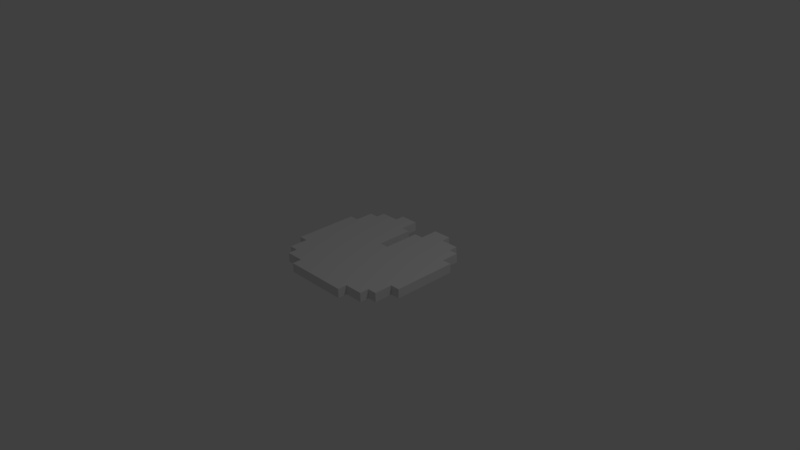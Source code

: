 # Source: LilyPad.blend  (saved by Blender 2.79.0; exported with 4.5.12 LTS)
import bpy
from mathutils import Matrix  # noqa: F401  (used for matrix-valued properties, if any)

bpy.ops.wm.read_factory_settings(use_empty=True)
scene = bpy.context.scene
scene.name = 'Scene'

# ---- collections
col_collection_1 = bpy.data.collections.new('Collection 1'); scene.collection.children.link(col_collection_1)

# ---- world
world_world = bpy.data.worlds.new('World'); scene.world = world_world
world_world.color = (0.05088, 0.05088, 0.05088)
world_world.use_sun_shadow = False
world_world.sun_shadow_jitter_overblur = 0.0
world_world.cycles.sampling_method = 'MANUAL'

# ---- cameras
cam_camera = bpy.data.cameras.new('Camera')
cam_camera.clip_end = 100.0
cam_camera.lens = 35.0
cam_camera.sensor_width = 32.0
cam_camera.sensor_height = 18.0
cam_camera.ortho_scale = 7.314
cam_camera.dof.focus_distance = 0.0
cam_camera.dof.aperture_fstop = 128.0

# ---- lights
light_lamp = bpy.data.lights.new('Lamp', 'POINT')
light_lamp.transmission_factor = 0.0
light_lamp.cutoff_distance = 30.0
light_lamp.energy = 100.0
light_lamp.shadow_buffer_clip_start = 1.001
light_lamp.shadow_soft_size = 0.1
light_lamp.shadow_maximum_resolution = 0.006
light_lamp.use_absolute_resolution = True

# ---- meshes
me_cylinder_001 = bpy.data.meshes.new('Cylinder.001')
me_cylinder_001.from_pydata([(-0.8207, -0.7041, -0.06313), (-0.6944, -0.8303, -0.06313), (-0.6944, -0.7041, -0.06313), (-0.947, -0.4515, -0.06313), (-0.8207, -0.4515, -0.06313), (-0.4419, -0.9566, -0.06313), (-0.4419, -0.8303, -0.06313), (-0.8207, -0.7041, 0.06313), (-0.6944, -0.8303, 0.06313), (-0.6944, -0.7041, 0.06313), (-0.947, -0.4515, 0.06313), (-0.8207, -0.4515, 0.06313), (-0.4419, -0.9566, 0.06313), (-0.4419, -0.8303, 0.06313), (-0.947, 0.4323, -0.06313), (-0.8207, 0.4323, -0.06313), (-0.8207, 0.6848, -0.06313), (-0.6944, 0.6848, -0.06313), (-0.6944, 0.8111, -0.06313), (-0.06313, 0.1798, -0.06313), (-0.4419, 0.8111, -0.06313), (-0.4419, 0.9374, -0.06313), (-0.1894, 0.6848, -0.06313), (-0.06313, 0.6848, -0.06313), (-0.1894, 0.9374, -0.06313), (-0.947, 0.4323, 0.06313), (-0.8207, 0.4323, 0.06313), (-0.8207, 0.6848, 0.06313), (-0.6944, 0.6848, 0.06313), (-0.6944, 0.8111, 0.06313), (-0.06313, 0.1798, 0.06313), (-0.4419, 0.8111, 0.06313), (-0.4419, 0.9374, 0.06313), (-0.1894, 0.6848, 0.06313), (-0.06313, 0.6848, 0.06313), (-0.1894, 0.9374, 0.06313), (0.4419, -0.9566, -0.06313), (0.4419, -0.8303, -0.06313), (0.6944, -0.8303, -0.06313), (0.6944, -0.7041, -0.06313), (0.8207, -0.7041, -0.06313), (0.8207, -0.4515, -0.06313), (0.947, -0.4515, -0.06313), (0.4419, -0.9566, 0.06313), (0.4419, -0.8303, 0.06313), (0.6944, -0.8303, 0.06313), (0.6944, -0.7041, 0.06313), (0.8207, -0.7041, 0.06313), (0.8207, -0.4515, 0.06313), (0.947, -0.4515, 0.06313), (0.06313, 0.1798, -0.06313), (0.06313, 0.6848, -0.06313), (0.1894, 0.6848, -0.06313), (0.1894, 0.9374, -0.06313), (0.4419, 0.8111, -0.06313), (0.4419, 0.9374, -0.06313), (0.8207, 0.4323, -0.06313), (0.947, 0.4323, -0.06313), (0.6944, 0.6848, -0.06313), (0.6944, 0.8111, -0.06313), (0.8207, 0.6848, -0.06313), (0.06313, 0.1798, 0.06313), (0.06313, 0.6848, 0.06313), (0.1894, 0.6848, 0.06313), (0.1894, 0.9374, 0.06313), (0.4419, 0.8111, 0.06313), (0.4419, 0.9374, 0.06313), (0.8207, 0.4323, 0.06313), (0.947, 0.4323, 0.06313), (0.6944, 0.6848, 0.06313), (0.6944, 0.8111, 0.06313), (0.8207, 0.6848, 0.06313), (-0.1894, 0.6848, 0.06313), (-0.06313, 0.6848, 0.06313), (-0.4419, 0.8111, 0.06313), (-0.4419, 0.9374, 0.06313), (-0.947, 0.4323, 0.06313), (-0.8207, 0.4323, 0.06313), (0.4419, -0.9566, 0.06313), (0.4419, -0.8303, 0.06313), (0.8207, 0.4323, 0.06313), (0.8207, 0.6848, 0.06313), (0.4419, 0.8111, 0.06313), (0.6944, 0.8111, 0.06313), (0.1894, 0.6848, 0.06313), (0.1894, 0.9374, 0.06313), (-0.06313, 0.1798, 0.06313), (0.6944, 0.6848, 0.06313), (-0.1894, 0.9374, 0.06313), (-0.8207, 0.6848, 0.06313), (-0.6944, 0.6848, 0.06313), (-0.4419, -0.9566, 0.06313), (-0.4419, -0.8303, 0.06313), (-0.947, -0.4515, 0.06313), (0.8207, -0.4515, 0.06313), (0.947, -0.4515, 0.06313), (-0.6944, 0.8111, 0.06313), (0.06313, 0.1798, 0.06313), (-0.8207, -0.7041, 0.06313), (-0.6944, -0.7041, 0.06313), (0.947, 0.4323, 0.06313), (-0.8207, -0.4515, 0.06313), (0.06313, 0.6848, 0.06313), (0.6944, -0.7041, 0.06313), (0.8207, -0.7041, 0.06313), (-0.6944, -0.8303, 0.06313), (0.6944, -0.8303, 0.06313), (0.4419, 0.9374, 0.06313), (-0.4419, 0.9374, -0.06313), (-0.1894, 0.9374, -0.06313), (-0.4419, 0.9374, 0.06313), (-0.1894, 0.9374, 0.06313)], [], [(13, 8, 105, 92), (1, 6, 13, 8), (37, 38, 45, 44), (29, 31, 20, 18), (32, 35, 24, 21), (64, 66, 55, 53), (15, 26, 27, 16), (1, 8, 9, 2), (0, 2, 9, 7), (3, 4, 11, 10), (25, 14, 3, 10), (5, 12, 13, 6), (5, 36, 43, 12), (25, 26, 15, 14), (67, 56, 60, 71), (17, 28, 29, 18), (27, 28, 17, 16), (52, 63, 64, 53), (20, 31, 32, 21), (33, 34, 23, 22), (7, 11, 4, 0), (37, 44, 43, 36), (39, 46, 45, 38), (39, 40, 47, 46), (33, 22, 24, 35), (41, 42, 49, 48), (49, 42, 57, 68), (34, 30, 19, 23), (62, 63, 52, 51), (55, 66, 65, 54), (65, 70, 59, 54), (67, 68, 57, 56), (41, 48, 47, 40), (59, 70, 69, 58), (69, 71, 60, 58), (50, 61, 62, 51), (30, 61, 50, 19), (87, 83, 82, 107, 85, 84, 102, 97, 86, 73, 72, 88, 75, 74, 96, 90, 89, 77, 76, 93, 101, 98, 99, 105, 92, 91, 78, 79, 106, 103, 104, 94, 95, 100, 80, 81), (31, 32, 75, 74), (8, 9, 99, 105), (9, 7, 98, 99), (25, 26, 77, 76), (27, 28, 90, 89), (62, 63, 84, 102), (67, 68, 100, 80), (12, 13, 92, 91), (63, 64, 85, 84), (11, 10, 93, 101), (45, 44, 79, 106), (44, 43, 78, 79), (64, 66, 107, 85), (71, 67, 80, 81), (26, 27, 89, 77), (7, 11, 101, 98), (10, 25, 76, 93), (46, 45, 106, 103), (34, 30, 86, 73), (61, 62, 102, 97), (49, 48, 94, 95), (43, 12, 91, 78), (70, 69, 87, 83), (69, 71, 81, 87), (68, 49, 95, 100), (66, 65, 82, 107), (47, 46, 103, 104), (32, 35, 88, 75), (28, 29, 96, 90), (33, 34, 73, 72), (48, 47, 104, 94), (30, 61, 97, 86), (29, 31, 74, 96), (35, 33, 72, 88), (65, 70, 83, 82), (110, 111, 109, 108)])
_uv = me_cylinder_001.uv_layers.new(name='UVMap')
_uv.uv.foreach_set('vector', [0.0687, 0.3383, 0.0687, 0.3803, 0.0687, 0.3803, 0.0687, 0.3383, 0.04766, 0.3803, 0.04766, 0.3383, 0.0687, 0.3383, 0.0687, 0.3803, 0.0687, 0.212, 0.0687, 0.17, 0.08973, 0.17, 0.08973, 0.212, 0.0687, 0.06478, 0.0687, 0.02271, 0.08973, 0.02271, 0.08973, 0.06478, 0.08973, 0.3383, 0.08973, 0.3803, 0.0687, 0.3803, 0.0687, 0.3383, 0.08973, 0.212, 0.08973, 0.2541, 0.0687, 0.2541, 0.0687, 0.212, 0.08973, 0.3383, 0.0687, 0.3383, 0.0687, 0.2962, 0.08973, 0.2962, 0.04766, 0.4224, 0.02662, 0.4224, 0.02662, 0.4014, 0.04766, 0.4014, 0.1108, 0.3593, 0.08973, 0.3593, 0.08973, 0.3383, 0.1108, 0.3383, 0.0687, 0.4014, 0.04766, 0.4014, 0.04766, 0.3803, 0.0687, 0.3803, 0.02662, 0.17, 0.04766, 0.17, 0.04766, 0.3172, 0.02662, 0.3172, 0.1108, 0.1069, 0.08973, 0.1069, 0.08973, 0.08582, 0.1108, 0.08582, 0.02662, 0.17, 0.02662, 0.02271, 0.04766, 0.02271, 0.04766, 0.17, 0.08973, 0.06478, 0.1108, 0.06478, 0.1108, 0.08582, 0.08973, 0.08582, 0.0687, 0.06478, 0.08973, 0.06478, 0.08973, 0.1069, 0.0687, 0.1069, 0.1108, 0.3803, 0.08973, 0.3803, 0.08973, 0.3593, 0.1108, 0.3593, 0.08973, 0.2962, 0.1108, 0.2962, 0.1108, 0.3172, 0.08973, 0.3172, 0.04766, 0.4014, 0.02662, 0.4014, 0.02662, 0.3593, 0.04766, 0.3593, 0.1108, 0.2751, 0.08973, 0.2751, 0.08973, 0.2541, 0.1108, 0.2541, 0.0687, 0.17, 0.0687, 0.1489, 0.08973, 0.1489, 0.08973, 0.17, 0.08973, 0.06478, 0.08973, 0.02271, 0.1108, 0.02271, 0.1108, 0.06478, 0.08973, 0.4014, 0.0687, 0.4014, 0.0687, 0.3803, 0.08973, 0.3803, 0.1108, 0.2962, 0.08973, 0.2962, 0.08973, 0.2751, 0.1108, 0.2751, 0.1108, 0.191, 0.08973, 0.191, 0.08973, 0.17, 0.1108, 0.17, 0.0687, 0.2541, 0.08973, 0.2541, 0.08973, 0.2962, 0.0687, 0.2962, 0.1108, 0.212, 0.08973, 0.212, 0.08973, 0.191, 0.1108, 0.191, 0.04766, 0.02271, 0.0687, 0.02271, 0.0687, 0.17, 0.04766, 0.17, 0.04766, 0.2541, 0.04766, 0.17, 0.0687, 0.17, 0.0687, 0.2541, 0.08973, 0.3172, 0.1108, 0.3172, 0.1108, 0.3383, 0.08973, 0.3383, 0.1108, 0.17, 0.08973, 0.17, 0.08973, 0.1489, 0.1108, 0.1489, 0.0687, 0.1489, 0.0687, 0.1069, 0.08973, 0.1069, 0.08973, 0.1489, 0.08973, 0.2331, 0.1108, 0.2331, 0.1108, 0.2541, 0.08973, 0.2541, 0.04766, 0.3593, 0.02662, 0.3593, 0.02662, 0.3172, 0.04766, 0.3172, 0.1108, 0.2331, 0.08973, 0.2331, 0.08973, 0.212, 0.1108, 0.212, 0.08973, 0.1279, 0.1108, 0.1279, 0.1108, 0.1489, 0.08973, 0.1489, 0.0687, 0.3383, 0.04766, 0.3383, 0.04766, 0.2541, 0.0687, 0.2541, 0.08973, 0.1069, 0.1108, 0.1069, 0.1108, 0.1279, 0.08973, 0.1279, 0.867, 0.1332, 0.9336, 0.1332, 0.9336, 0.2664, 1.0, 0.2664, 1.0, 0.3997, 0.867, 0.3997, 0.867, 0.4663, 0.6006, 0.4663, 0.6006, 0.5329, 0.867, 0.5329, 0.867, 0.5995, 1.0, 0.5995, 1.0, 0.7327, 0.9336, 0.7327, 0.9336, 0.8659, 0.867, 0.8659, 0.867, 0.9325, 0.7338, 0.9325, 0.7338, 0.9991, 0.2676, 0.9991, 0.2676, 0.9325, 0.1344, 0.9325, 0.1344, 0.8659, 0.06781, 0.8659, 0.06781, 0.7327, 0.001204, 0.7327, 0.001204, 0.2664, 0.06781, 0.2664, 0.06781, 0.1332, 0.1344, 0.1332, 0.1344, 0.06664, 0.2676, 0.06664, 0.2676, 3.204e-05, 0.7338, 3.204e-05, 0.7338, 0.06664, 0.867, 0.06664, 0.08973, 0.2751, 0.08973, 0.2541, 0.08973, 0.2541, 0.08973, 0.2751, 0.02662, 0.4224, 0.02662, 0.4014, 0.02662, 0.4014, 0.02662, 0.4224, 0.08973, 0.3383, 0.1108, 0.3383, 0.1108, 0.3383, 0.08973, 0.3383, 0.08973, 0.06478, 0.1108, 0.06478, 0.1108, 0.06478, 0.08973, 0.06478, 0.08973, 0.2962, 0.1108, 0.2962, 0.1108, 0.2962, 0.08973, 0.2962, 0.08973, 0.3172, 0.1108, 0.3172, 0.1108, 0.3172, 0.08973, 0.3172, 0.08973, 0.2331, 0.1108, 0.2331, 0.1108, 0.2331, 0.08973, 0.2331, 0.08973, 0.1069, 0.08973, 0.08582, 0.08973, 0.08582, 0.08973, 0.1069, 0.02662, 0.4014, 0.02662, 0.3593, 0.02662, 0.3593, 0.02662, 0.4014, 0.04766, 0.3803, 0.0687, 0.3803, 0.0687, 0.3803, 0.04766, 0.3803, 0.08973, 0.17, 0.08973, 0.212, 0.08973, 0.212, 0.08973, 0.17, 0.0687, 0.4014, 0.0687, 0.3803, 0.0687, 0.3803, 0.0687, 0.4014, 0.08973, 0.212, 0.08973, 0.2541, 0.08973, 0.2541, 0.08973, 0.212, 0.0687, 0.1069, 0.0687, 0.06478, 0.0687, 0.06478, 0.0687, 0.1069, 0.0687, 0.3383, 0.0687, 0.2962, 0.0687, 0.2962, 0.0687, 0.3383, 0.08973, 0.06478, 0.08973, 0.02271, 0.08973, 0.02271, 0.08973, 0.06478, 0.02662, 0.3172, 0.02662, 0.17, 0.02662, 0.17, 0.02662, 0.3172, 0.08973, 0.2962, 0.08973, 0.2751, 0.08973, 0.2751, 0.08973, 0.2962, 0.04766, 0.2541, 0.04766, 0.17, 0.04766, 0.17, 0.04766, 0.2541, 0.04766, 0.3383, 0.04766, 0.2541, 0.04766, 0.2541, 0.04766, 0.3383, 0.08973, 0.191, 0.1108, 0.191, 0.1108, 0.191, 0.08973, 0.191, 0.04766, 0.02271, 0.04766, 0.17, 0.04766, 0.17, 0.04766, 0.02271, 0.08973, 0.2331, 0.08973, 0.212, 0.08973, 0.212, 0.08973, 0.2331, 0.08973, 0.1279, 0.1108, 0.1279, 0.1108, 0.1279, 0.08973, 0.1279, 0.04766, 0.17, 0.04766, 0.02271, 0.04766, 0.02271, 0.04766, 0.17, 0.08973, 0.17, 0.08973, 0.1489, 0.08973, 0.1489, 0.08973, 0.17, 0.08973, 0.17, 0.1108, 0.17, 0.1108, 0.17, 0.08973, 0.17, 0.08973, 0.3383, 0.08973, 0.3803, 0.08973, 0.3803, 0.08973, 0.3383, 0.08973, 0.3803, 0.08973, 0.3593, 0.08973, 0.3593, 0.08973, 0.3803, 0.0687, 0.17, 0.0687, 0.1489, 0.0687, 0.1489, 0.0687, 0.17, 0.02662, 0.3593, 0.02662, 0.3172, 0.02662, 0.3172, 0.02662, 0.3593, 0.08973, 0.1069, 0.1108, 0.1069, 0.1108, 0.1069, 0.08973, 0.1069, 0.0687, 0.06478, 0.0687, 0.02271, 0.0687, 0.02271, 0.0687, 0.06478, 0.0687, 0.2962, 0.0687, 0.2541, 0.0687, 0.2541, 0.0687, 0.2962, 0.0687, 0.1489, 0.0687, 0.1069, 0.0687, 0.1069, 0.0687, 0.1489, 0.08973, 0.3383, 0.08973, 0.3803, 0.0687, 0.3803, 0.0687, 0.3383])
me_cylinder_001.use_remesh_preserve_volume = False
me_cylinder_001.use_remesh_preserve_attributes = False
me_cylinder_001.use_mirror_vertex_groups = False
me_cylinder_001.update()

# ---- objects
ob_pad = bpy.data.objects.new('Pad', me_cylinder_001)
ob_lamp = bpy.data.objects.new('Lamp', light_lamp)
ob_camera = bpy.data.objects.new('Camera', cam_camera)

# ---- transforms, parenting, visibility, modifiers, constraints
ob_pad.location = (0.0, 0.0, 0.0)
ob_pad.lineart.crease_threshold = 0.0
ob_lamp.location = (4.076, 1.005, 5.904)
ob_lamp.rotation_euler = (0.6503, 0.05522, 1.866)
ob_lamp.lock_rotations_4d = False
ob_lamp.empty_display_type = 'ARROWS'
ob_lamp.color = (0.0, 0.0, 0.0, 0.0)
ob_lamp.lineart.crease_threshold = 0.0
ob_camera.location = (7.481, -6.508, 5.344)
ob_camera.rotation_euler = (1.109, 0.01082, 0.8149)
ob_camera.lock_rotations_4d = False
ob_camera.empty_display_type = 'ARROWS'
ob_camera.color = (0.0, 0.0, 0.0, 0.0)
ob_camera.display_type = 'WIRE'
ob_camera.lineart.crease_threshold = 0.0

# ---- collection membership
col_collection_1.objects.link(ob_pad)
col_collection_1.objects.link(ob_lamp)
col_collection_1.objects.link(ob_camera)

# ---- scene / render settings (as saved in the file)
scene.camera = ob_camera
scene.frame_start = 1; scene.frame_end = 250; scene.frame_set(1)
scene.render.engine = 'BLENDER_EEVEE_NEXT'
scene.render.resolution_percentage = 50
scene.render.dither_intensity = 0.0
scene.render.bake_margin = 0
scene.cycles.use_denoising = False
scene.cycles.samples = 128
scene.cycles.sampling_pattern = 'TABULATED_SOBOL'
scene.cycles.light_sampling_threshold = 0.0
scene.cycles.use_adaptive_sampling = False
scene.cycles.use_light_tree = False
scene.cycles.blur_glossy = 0.0
scene.cycles.sample_clamp_indirect = 0.0
scene.view_settings.view_transform = 'Standard'
bpy.context.view_layer.update()
